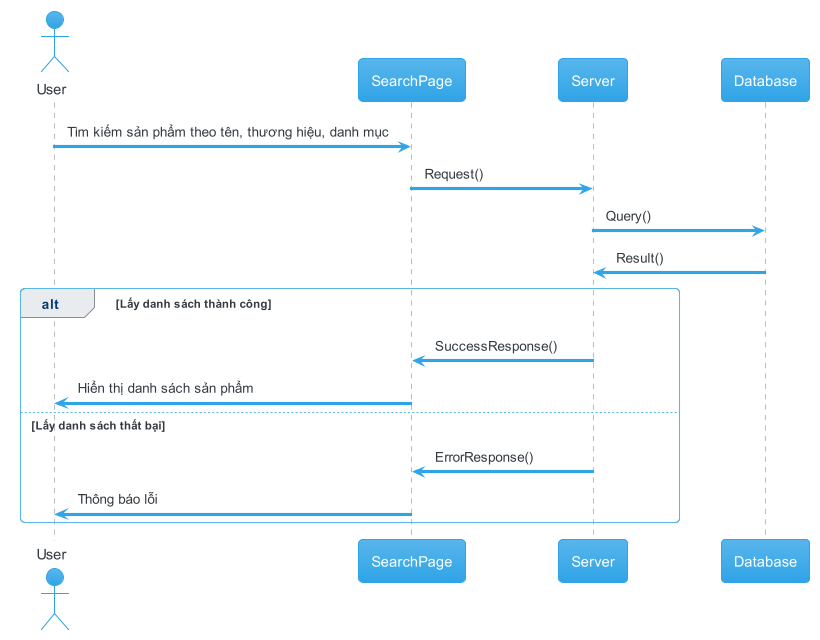

The diagram above was rendered by PlantUML. Its source (embedded in the PNG):
@startuml find product
!theme cerulean

actor       User       as u
participant SearchPage as sp
participant Server as s
participant Database as d

u   -> sp: Tìm kiếm sản phẩm theo tên, thương hiệu, danh mục

sp  -> s: Request()
s   -> d: Query()
d   -> s: Result()

alt Lấy danh sách thành công
  s   -> sp: SuccessResponse()
  sp  -> u: Hiển thị danh sách sản phẩm
else Lấy danh sách thất bại
  s   -> sp: ErrorResponse()
  sp  -> u: Thông báo lỗi
end

@enduml